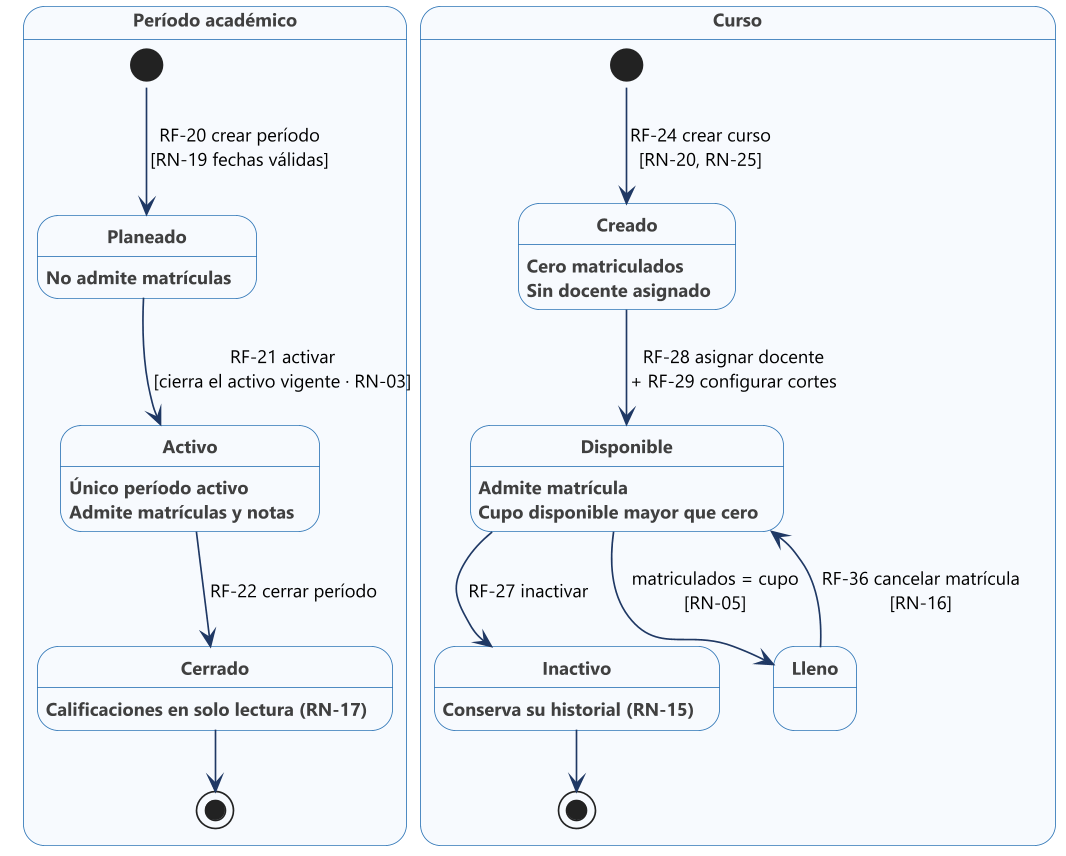

The diagram above was rendered by PlantUML. Its source (embedded in the PNG):
@startuml 06-estados-periodo-curso
!pragma layout smetana
skinparam dpi 160
skinparam defaultFontName "Segoe UI"
skinparam defaultFontSize 12
skinparam shadowing false
skinparam backgroundColor #FFFFFF
skinparam ArrowColor #1F3864
skinparam ArrowFontSize 11
skinparam state {
  BackgroundColor #F7FAFE
  BorderColor #2E75B6
  FontColor #1F3864
  FontStyle bold
  AttributeFontSize 11
  AttributeFontColor #404040
}

state "Período académico" as PERIODO {
  [*] --> Planeado : RF-20 crear período\n[RN-19 fechas válidas]
  Planeado : No admite matrículas
  Planeado --> Activo : RF-21 activar\n[cierra el activo vigente · RN-03]
  Activo : Único período activo
  Activo : Admite matrículas y notas
  Activo --> Cerrado : RF-22 cerrar período
  Cerrado : Calificaciones en solo lectura (RN-17)
  Cerrado --> [*]
}

state "Curso" as CURSO {
  [*] --> Creado : RF-24 crear curso\n[RN-20, RN-25]
  Creado : Cero matriculados
  Creado : Sin docente asignado
  Creado --> Disponible : RF-28 asignar docente\n+ RF-29 configurar cortes
  Disponible : Admite matrícula
  Disponible : Cupo disponible mayor que cero
  Disponible --> Lleno : matriculados = cupo\n[RN-05]
  Lleno --> Disponible : RF-36 cancelar matrícula\n[RN-16]
  Disponible --> Inactivo : RF-27 inactivar
  Inactivo : Conserva su historial (RN-15)
  Inactivo --> [*]
}

@enduml